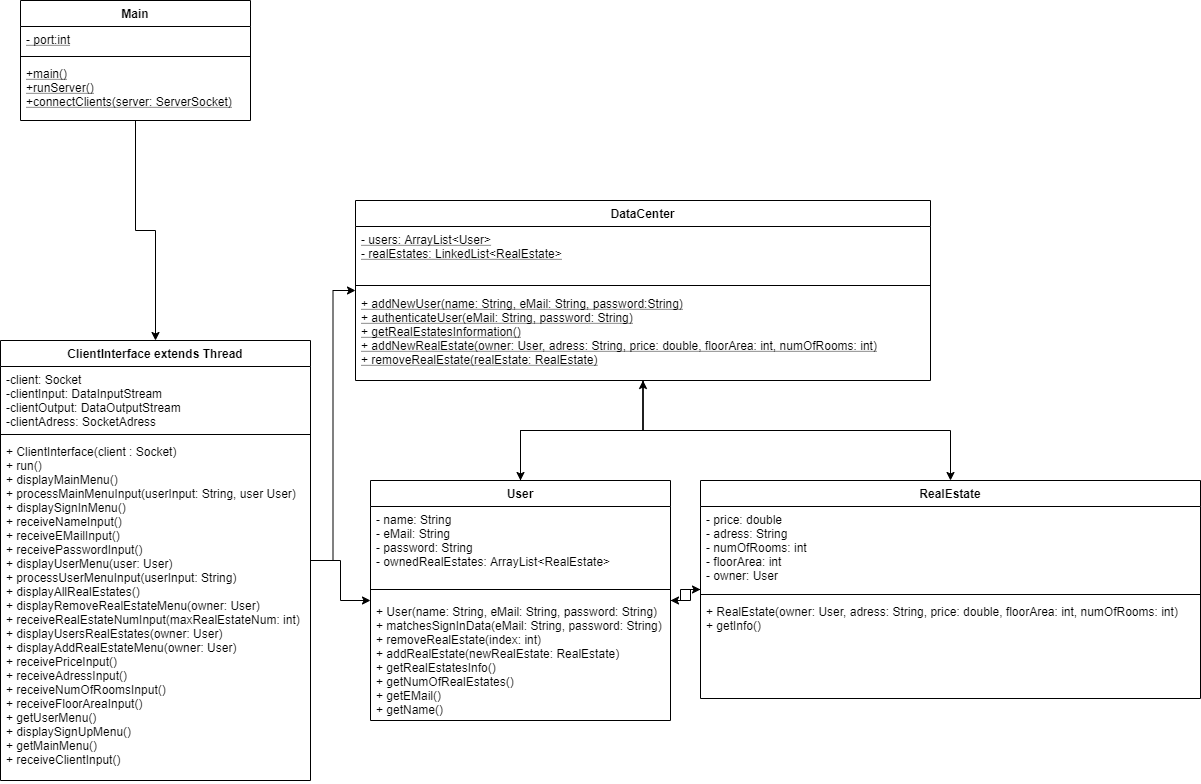

The diagram above was exported from draw.io. Its source (the exported page's mxGraphModel, read from the mxfile embedded in the PNG):
<mxGraphModel dx="1086" dy="806" grid="1" gridSize="10" guides="1" tooltips="1" connect="1" arrows="1" fold="1" page="1" pageScale="1" pageWidth="850" pageHeight="1100" math="0" shadow="0">
  <root>
    <mxCell id="0" />
    <mxCell id="1" parent="0" />
    <mxCell id="IXl5I5hSZ9VSD0nl5n4H-8" style="edgeStyle=orthogonalEdgeStyle;rounded=0;orthogonalLoop=1;jettySize=auto;html=1;" parent="1" source="hi_FXAqxv4JR-hP9kOLW-1" target="hi_FXAqxv4JR-hP9kOLW-5" edge="1">
      <mxGeometry relative="1" as="geometry" />
    </mxCell>
    <mxCell id="hi_FXAqxv4JR-hP9kOLW-1" value="Main" style="swimlane;fontStyle=1;align=center;verticalAlign=top;childLayout=stackLayout;horizontal=1;startSize=26;horizontalStack=0;resizeParent=1;resizeParentMax=0;resizeLast=0;collapsible=1;marginBottom=0;" parent="1" vertex="1">
      <mxGeometry x="90" y="220" width="230" height="120" as="geometry" />
    </mxCell>
    <mxCell id="hi_FXAqxv4JR-hP9kOLW-2" value="- port:int" style="text;strokeColor=none;fillColor=none;align=left;verticalAlign=top;spacingLeft=4;spacingRight=4;overflow=hidden;rotatable=0;points=[[0,0.5],[1,0.5]];portConstraint=eastwest;fontStyle=4" parent="hi_FXAqxv4JR-hP9kOLW-1" vertex="1">
      <mxGeometry y="26" width="230" height="26" as="geometry" />
    </mxCell>
    <mxCell id="hi_FXAqxv4JR-hP9kOLW-3" value="" style="line;strokeWidth=1;fillColor=none;align=left;verticalAlign=middle;spacingTop=-1;spacingLeft=3;spacingRight=3;rotatable=0;labelPosition=right;points=[];portConstraint=eastwest;" parent="hi_FXAqxv4JR-hP9kOLW-1" vertex="1">
      <mxGeometry y="52" width="230" height="8" as="geometry" />
    </mxCell>
    <mxCell id="hi_FXAqxv4JR-hP9kOLW-4" value="+main()&#10;+runServer()&#10;+connectClients(server: ServerSocket)&#10;" style="text;strokeColor=none;fillColor=none;align=left;verticalAlign=top;spacingLeft=4;spacingRight=4;overflow=hidden;rotatable=0;points=[[0,0.5],[1,0.5]];portConstraint=eastwest;fontStyle=4" parent="hi_FXAqxv4JR-hP9kOLW-1" vertex="1">
      <mxGeometry y="60" width="230" height="60" as="geometry" />
    </mxCell>
    <mxCell id="IXl5I5hSZ9VSD0nl5n4H-9" style="edgeStyle=orthogonalEdgeStyle;rounded=0;orthogonalLoop=1;jettySize=auto;html=1;verticalAlign=top;" parent="1" source="hi_FXAqxv4JR-hP9kOLW-5" target="hi_FXAqxv4JR-hP9kOLW-13" edge="1">
      <mxGeometry relative="1" as="geometry" />
    </mxCell>
    <mxCell id="IXl5I5hSZ9VSD0nl5n4H-10" style="edgeStyle=orthogonalEdgeStyle;rounded=0;orthogonalLoop=1;jettySize=auto;html=1;" parent="1" source="hi_FXAqxv4JR-hP9kOLW-5" target="hi_FXAqxv4JR-hP9kOLW-9" edge="1">
      <mxGeometry relative="1" as="geometry" />
    </mxCell>
    <mxCell id="hi_FXAqxv4JR-hP9kOLW-5" value="ClientInterface extends Thread" style="swimlane;fontStyle=1;align=center;verticalAlign=top;childLayout=stackLayout;horizontal=1;startSize=26;horizontalStack=0;resizeParent=1;resizeParentMax=0;resizeLast=0;collapsible=1;marginBottom=0;" parent="1" vertex="1">
      <mxGeometry x="70" y="560" width="310" height="440" as="geometry" />
    </mxCell>
    <mxCell id="hi_FXAqxv4JR-hP9kOLW-6" value="-client: Socket&#10;-clientInput: DataInputStream&#10;-clientOutput: DataOutputStream&#10;-clientAdress: SocketAdress&#10;" style="text;strokeColor=none;fillColor=none;align=left;verticalAlign=top;spacingLeft=4;spacingRight=4;overflow=hidden;rotatable=0;points=[[0,0.5],[1,0.5]];portConstraint=eastwest;" parent="hi_FXAqxv4JR-hP9kOLW-5" vertex="1">
      <mxGeometry y="26" width="310" height="64" as="geometry" />
    </mxCell>
    <mxCell id="hi_FXAqxv4JR-hP9kOLW-7" value="" style="line;strokeWidth=1;fillColor=none;align=left;verticalAlign=middle;spacingTop=-1;spacingLeft=3;spacingRight=3;rotatable=0;labelPosition=right;points=[];portConstraint=eastwest;" parent="hi_FXAqxv4JR-hP9kOLW-5" vertex="1">
      <mxGeometry y="90" width="310" height="8" as="geometry" />
    </mxCell>
    <mxCell id="hi_FXAqxv4JR-hP9kOLW-8" value="+ ClientInterface(client : Socket)&#10;+ run()&#10;+ displayMainMenu()&#10;+ processMainMenuInput(userInput: String, user User)&#10;+ displaySignInMenu()&#10;+ receiveNameInput()&#10;+ receiveEMailInput()&#10;+ receivePasswordInput()&#10;+ displayUserMenu(user: User)&#10;+ processUserMenuInput(userInput: String)&#10;+ displayAllRealEstates()&#10;+ displayRemoveRealEstateMenu(owner: User)&#10;+ receiveRealEstateNumInput(maxRealEstateNum: int)&#10;+ displayUsersRealEstates(owner: User)&#10;+ displayAddRealEstateMenu(owner: User)&#10;+ receivePriceInput()&#10;+ receiveAdressInput()&#10;+ receiveNumOfRoomsInput()&#10;+ receiveFloorAreaInput()&#10;+ getUserMenu()&#10;+ displaySignUpMenu()&#10;+ getMainMenu()&#10;+ receiveClientInput()&#10;" style="text;strokeColor=none;fillColor=none;align=left;verticalAlign=top;spacingLeft=4;spacingRight=4;overflow=hidden;rotatable=0;points=[[0,0.5],[1,0.5]];portConstraint=eastwest;" parent="hi_FXAqxv4JR-hP9kOLW-5" vertex="1">
      <mxGeometry y="98" width="310" height="342" as="geometry" />
    </mxCell>
    <mxCell id="ul5ZDdfMionyKRLc5kxO-18" style="edgeStyle=orthogonalEdgeStyle;rounded=0;orthogonalLoop=1;jettySize=auto;html=1;" parent="1" source="hi_FXAqxv4JR-hP9kOLW-9" target="ul5ZDdfMionyKRLc5kxO-1" edge="1">
      <mxGeometry relative="1" as="geometry" />
    </mxCell>
    <mxCell id="ul5ZDdfMionyKRLc5kxO-19" style="edgeStyle=orthogonalEdgeStyle;rounded=0;orthogonalLoop=1;jettySize=auto;html=1;" parent="1" source="hi_FXAqxv4JR-hP9kOLW-9" target="hi_FXAqxv4JR-hP9kOLW-13" edge="1">
      <mxGeometry relative="1" as="geometry" />
    </mxCell>
    <mxCell id="hi_FXAqxv4JR-hP9kOLW-9" value="User" style="swimlane;fontStyle=1;align=center;verticalAlign=top;childLayout=stackLayout;horizontal=1;startSize=26;horizontalStack=0;resizeParent=1;resizeParentMax=0;resizeLast=0;collapsible=1;marginBottom=0;" parent="1" vertex="1">
      <mxGeometry x="440" y="700" width="300" height="240" as="geometry" />
    </mxCell>
    <mxCell id="hi_FXAqxv4JR-hP9kOLW-10" value="- name: String&#10;- eMail: String&#10;- password: String&#10;- ownedRealEstates: ArrayList&lt;RealEstate&gt;&#10;" style="text;strokeColor=none;fillColor=none;align=left;verticalAlign=top;spacingLeft=4;spacingRight=4;overflow=hidden;rotatable=0;points=[[0,0.5],[1,0.5]];portConstraint=eastwest;" parent="hi_FXAqxv4JR-hP9kOLW-9" vertex="1">
      <mxGeometry y="26" width="300" height="74" as="geometry" />
    </mxCell>
    <mxCell id="hi_FXAqxv4JR-hP9kOLW-11" value="" style="line;strokeWidth=1;fillColor=none;align=left;verticalAlign=middle;spacingTop=-1;spacingLeft=3;spacingRight=3;rotatable=0;labelPosition=right;points=[];portConstraint=eastwest;" parent="hi_FXAqxv4JR-hP9kOLW-9" vertex="1">
      <mxGeometry y="100" width="300" height="18" as="geometry" />
    </mxCell>
    <mxCell id="hi_FXAqxv4JR-hP9kOLW-12" value="+ User(name: String, eMail: String, password: String)&#10;+ matchesSignInData(eMail: String, password: String)&#10;+ removeRealEstate(index: int)&#10;+ addRealEstate(newRealEstate: RealEstate)&#10;+ getRealEstatesInfo()&#10;+ getNumOfRealEstates()&#10;+ getEMail()&#10;+ getName()" style="text;strokeColor=none;fillColor=none;align=left;verticalAlign=top;spacingLeft=4;spacingRight=4;overflow=hidden;rotatable=0;points=[[0,0.5],[1,0.5]];portConstraint=eastwest;" parent="hi_FXAqxv4JR-hP9kOLW-9" vertex="1">
      <mxGeometry y="118" width="300" height="122" as="geometry" />
    </mxCell>
    <mxCell id="ul5ZDdfMionyKRLc5kxO-22" style="edgeStyle=orthogonalEdgeStyle;rounded=0;orthogonalLoop=1;jettySize=auto;html=1;" parent="1" source="hi_FXAqxv4JR-hP9kOLW-13" target="hi_FXAqxv4JR-hP9kOLW-9" edge="1">
      <mxGeometry relative="1" as="geometry" />
    </mxCell>
    <mxCell id="ul5ZDdfMionyKRLc5kxO-23" style="edgeStyle=orthogonalEdgeStyle;rounded=0;orthogonalLoop=1;jettySize=auto;html=1;" parent="1" source="hi_FXAqxv4JR-hP9kOLW-13" target="ul5ZDdfMionyKRLc5kxO-1" edge="1">
      <mxGeometry relative="1" as="geometry" />
    </mxCell>
    <mxCell id="hi_FXAqxv4JR-hP9kOLW-13" value="DataCenter" style="swimlane;fontStyle=1;align=center;verticalAlign=top;childLayout=stackLayout;horizontal=1;startSize=26;horizontalStack=0;resizeParent=1;resizeParentMax=0;resizeLast=0;collapsible=1;marginBottom=0;" parent="1" vertex="1">
      <mxGeometry x="425" y="420" width="575" height="180" as="geometry" />
    </mxCell>
    <mxCell id="hi_FXAqxv4JR-hP9kOLW-14" value="- users: ArrayList&lt;User&gt;&#10;- realEstates: LinkedList&lt;RealEstate&gt;" style="text;strokeColor=none;fillColor=none;align=left;verticalAlign=top;spacingLeft=4;spacingRight=4;overflow=hidden;rotatable=0;points=[[0,0.5],[1,0.5]];portConstraint=eastwest;fontStyle=4" parent="hi_FXAqxv4JR-hP9kOLW-13" vertex="1">
      <mxGeometry y="26" width="575" height="54" as="geometry" />
    </mxCell>
    <mxCell id="hi_FXAqxv4JR-hP9kOLW-15" value="" style="line;strokeWidth=1;fillColor=none;align=left;verticalAlign=middle;spacingTop=-1;spacingLeft=3;spacingRight=3;rotatable=0;labelPosition=right;points=[];portConstraint=eastwest;" parent="hi_FXAqxv4JR-hP9kOLW-13" vertex="1">
      <mxGeometry y="80" width="575" height="10" as="geometry" />
    </mxCell>
    <mxCell id="hi_FXAqxv4JR-hP9kOLW-16" value="+ addNewUser(name: String, eMail: String, password:String)&#10;+ authenticateUser(eMail: String, password: String)&#10;+ getRealEstatesInformation()&#10;+ addNewRealEstate(owner: User, adress: String, price: double, floorArea: int, numOfRooms: int)&#10;+ removeRealEstate(realEstate: RealEstate)" style="text;strokeColor=none;fillColor=none;align=left;verticalAlign=top;spacingLeft=4;spacingRight=4;overflow=hidden;rotatable=0;points=[[0,0.5],[1,0.5]];portConstraint=eastwest;fontStyle=4" parent="hi_FXAqxv4JR-hP9kOLW-13" vertex="1">
      <mxGeometry y="90" width="575" height="90" as="geometry" />
    </mxCell>
    <mxCell id="ul5ZDdfMionyKRLc5kxO-20" style="edgeStyle=orthogonalEdgeStyle;rounded=0;orthogonalLoop=1;jettySize=auto;html=1;" parent="1" source="ul5ZDdfMionyKRLc5kxO-1" target="hi_FXAqxv4JR-hP9kOLW-9" edge="1">
      <mxGeometry relative="1" as="geometry" />
    </mxCell>
    <mxCell id="ul5ZDdfMionyKRLc5kxO-1" value="RealEstate" style="swimlane;fontStyle=1;align=center;verticalAlign=top;childLayout=stackLayout;horizontal=1;startSize=26;horizontalStack=0;resizeParent=1;resizeParentMax=0;resizeLast=0;collapsible=1;marginBottom=0;" parent="1" vertex="1">
      <mxGeometry x="770" y="700" width="500" height="218" as="geometry" />
    </mxCell>
    <mxCell id="ul5ZDdfMionyKRLc5kxO-2" value="- price: double&#10;- adress: String&#10;- numOfRooms: int&#10;- floorArea: int&#10;- owner: User" style="text;strokeColor=none;fillColor=none;align=left;verticalAlign=top;spacingLeft=4;spacingRight=4;overflow=hidden;rotatable=0;points=[[0,0.5],[1,0.5]];portConstraint=eastwest;fontStyle=0" parent="ul5ZDdfMionyKRLc5kxO-1" vertex="1">
      <mxGeometry y="26" width="500" height="84" as="geometry" />
    </mxCell>
    <mxCell id="ul5ZDdfMionyKRLc5kxO-3" value="" style="line;strokeWidth=1;fillColor=none;align=left;verticalAlign=middle;spacingTop=-1;spacingLeft=3;spacingRight=3;rotatable=0;labelPosition=right;points=[];portConstraint=eastwest;" parent="ul5ZDdfMionyKRLc5kxO-1" vertex="1">
      <mxGeometry y="110" width="500" height="8" as="geometry" />
    </mxCell>
    <mxCell id="ul5ZDdfMionyKRLc5kxO-4" value="+ RealEstate(owner: User, adress: String, price: double, floorArea: int, numOfRooms: int)&#10;+ getInfo()" style="text;strokeColor=none;fillColor=none;align=left;verticalAlign=top;spacingLeft=4;spacingRight=4;overflow=hidden;rotatable=0;points=[[0,0.5],[1,0.5]];portConstraint=eastwest;" parent="ul5ZDdfMionyKRLc5kxO-1" vertex="1">
      <mxGeometry y="118" width="500" height="100" as="geometry" />
    </mxCell>
  </root>
</mxGraphModel>